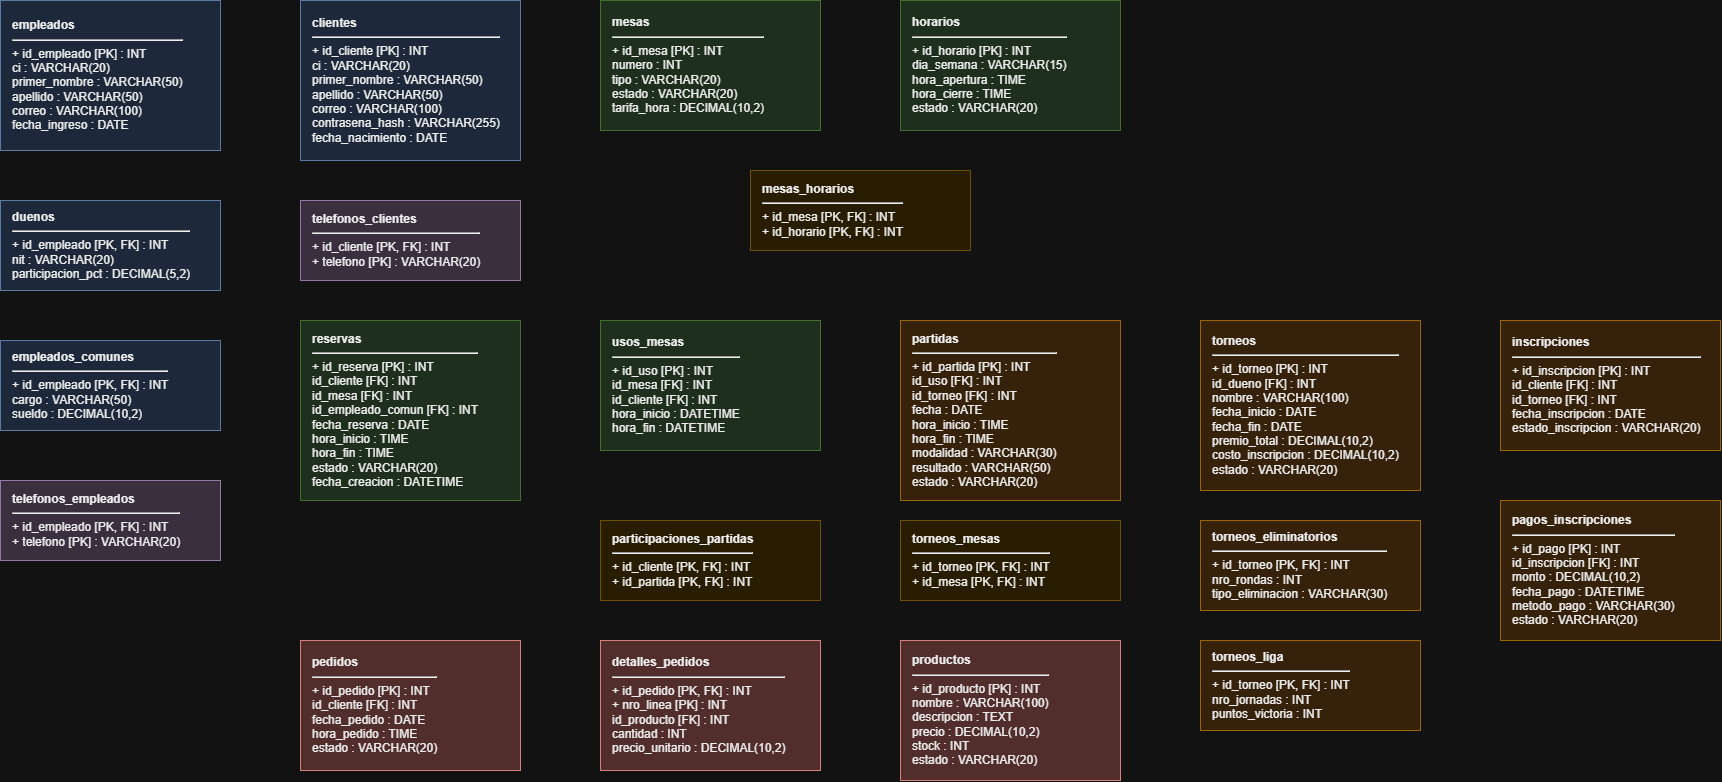

The diagram above was exported from draw.io. Its source (the exported page's mxGraphModel, read from the mxfile embedded in the PNG):
<mxGraphModel dx="1764" dy="1477" grid="1" gridSize="10" guides="1" tooltips="1" connect="1" arrows="1" fold="1" page="1" pageScale="1" pageWidth="3000" pageHeight="2000" math="0" shadow="0">
  <root>
    <mxCell id="0" />
    <mxCell id="1" parent="0" />
    <mxCell id="tbl_empleados" parent="1" style="shape=swipeable;whiteSpace=wrap;html=1;align=left;spacingLeft=10;fillColor=#dae8fc;strokeColor=#6c8ebf;fontColor=#000000;" value="&lt;b&gt;empleados&lt;/b&gt;&lt;hr&gt;+ id_empleado [PK] : INT&lt;br&gt;ci : VARCHAR(20)&lt;br&gt;primer_nombre : VARCHAR(50)&lt;br&gt;apellido : VARCHAR(50)&lt;br&gt;correo : VARCHAR(100)&lt;br&gt;fecha_ingreso : DATE" vertex="1">
      <mxGeometry height="150" width="220" x="100" y="100" as="geometry" />
    </mxCell>
    <mxCell id="tbl_duenos" parent="1" style="shape=swipeable;whiteSpace=wrap;html=1;align=left;spacingLeft=10;fillColor=#dae8fc;strokeColor=#6c8ebf;fontColor=#000000;" value="&lt;b&gt;duenos&lt;/b&gt;&lt;hr&gt;+ id_empleado [PK, FK] : INT&lt;br&gt;nit : VARCHAR(20)&lt;br&gt;participacion_pct : DECIMAL(5,2)" vertex="1">
      <mxGeometry height="90" width="220" x="100" y="300" as="geometry" />
    </mxCell>
    <mxCell id="tbl_empleados_comunes" parent="1" style="shape=swipeable;whiteSpace=wrap;html=1;align=left;spacingLeft=10;fillColor=#dae8fc;strokeColor=#6c8ebf;fontColor=#000000;" value="&lt;b&gt;empleados_comunes&lt;/b&gt;&lt;hr&gt;+ id_empleado [PK, FK] : INT&lt;br&gt;cargo : VARCHAR(50)&lt;br&gt;sueldo : DECIMAL(10,2)" vertex="1">
      <mxGeometry height="90" width="220" x="100" y="440" as="geometry" />
    </mxCell>
    <mxCell id="tbl_telefonos_empleados" parent="1" style="shape=swipeable;whiteSpace=wrap;html=1;align=left;spacingLeft=10;fillColor=#e1d5e7;strokeColor=#9673a6;fontColor=#000000;" value="&lt;b&gt;telefonos_empleados&lt;/b&gt;&lt;hr&gt;+ id_empleado [PK, FK] : INT&lt;br&gt;+ telefono [PK] : VARCHAR(20)" vertex="1">
      <mxGeometry height="80" width="220" x="100" y="580" as="geometry" />
    </mxCell>
    <mxCell id="tbl_clientes" parent="1" style="shape=swipeable;whiteSpace=wrap;html=1;align=left;spacingLeft=10;fillColor=#dae8fc;strokeColor=#6c8ebf;fontColor=#000000;" value="&lt;b&gt;clientes&lt;/b&gt;&lt;hr&gt;+ id_cliente [PK] : INT&lt;br&gt;ci : VARCHAR(20)&lt;br&gt;primer_nombre : VARCHAR(50)&lt;br&gt;apellido : VARCHAR(50)&lt;br&gt;correo : VARCHAR(100)&lt;br&gt;contrasena_hash : VARCHAR(255)&lt;br&gt;fecha_nacimiento : DATE" vertex="1">
      <mxGeometry height="160" width="220" x="400" y="100" as="geometry" />
    </mxCell>
    <mxCell id="tbl_telefonos_clientes" parent="1" style="shape=swipeable;whiteSpace=wrap;html=1;align=left;spacingLeft=10;fillColor=#e1d5e7;strokeColor=#9673a6;fontColor=#000000;" value="&lt;b&gt;telefonos_clientes&lt;/b&gt;&lt;hr&gt;+ id_cliente [PK, FK] : INT&lt;br&gt;+ telefono [PK] : VARCHAR(20)" vertex="1">
      <mxGeometry height="80" width="220" x="400" y="300" as="geometry" />
    </mxCell>
    <mxCell id="tbl_mesas" parent="1" style="shape=swipeable;whiteSpace=wrap;html=1;align=left;spacingLeft=10;fillColor=#d5e8d4;strokeColor=#82b366;fontColor=#000000;" value="&lt;b&gt;mesas&lt;/b&gt;&lt;hr&gt;+ id_mesa [PK] : INT&lt;br&gt;numero : INT&lt;br&gt;tipo : VARCHAR(20)&lt;br&gt;estado : VARCHAR(20)&lt;br&gt;tarifa_hora : DECIMAL(10,2)" vertex="1">
      <mxGeometry height="130" width="220" x="700" y="100" as="geometry" />
    </mxCell>
    <mxCell id="tbl_horarios" parent="1" style="shape=swipeable;whiteSpace=wrap;html=1;align=left;spacingLeft=10;fillColor=#d5e8d4;strokeColor=#82b366;fontColor=#000000;" value="&lt;b&gt;horarios&lt;/b&gt;&lt;hr&gt;+ id_horario [PK] : INT&lt;br&gt;dia_semana : VARCHAR(15)&lt;br&gt;hora_apertura : TIME&lt;br&gt;hora_cierre : TIME&lt;br&gt;estado : VARCHAR(20)" vertex="1">
      <mxGeometry height="130" width="220" x="1000" y="100" as="geometry" />
    </mxCell>
    <mxCell id="tbl_mesas_horarios" parent="1" style="shape=swipeable;whiteSpace=wrap;html=1;align=left;spacingLeft=10;fillColor=#fff2cc;strokeColor=#d6b656;fontColor=#000000;" value="&lt;b&gt;mesas_horarios&lt;/b&gt;&lt;hr&gt;+ id_mesa [PK, FK] : INT&lt;br&gt;+ id_horario [PK, FK] : INT" vertex="1">
      <mxGeometry height="80" width="220" x="850" y="270" as="geometry" />
    </mxCell>
    <mxCell id="tbl_reservas" parent="1" style="shape=swipeable;whiteSpace=wrap;html=1;align=left;spacingLeft=10;fillColor=#d5e8d4;strokeColor=#82b366;fontColor=#000000;" value="&lt;b&gt;reservas&lt;/b&gt;&lt;hr&gt;+ id_reserva [PK] : INT&lt;br&gt;id_cliente [FK] : INT&lt;br&gt;id_mesa [FK] : INT&lt;br&gt;id_empleado_comun [FK] : INT&lt;br&gt;fecha_reserva : DATE&lt;br&gt;hora_inicio : TIME&lt;br&gt;hora_fin : TIME&lt;br&gt;estado : VARCHAR(20)&lt;br&gt;fecha_creacion : DATETIME" vertex="1">
      <mxGeometry height="180" width="220" x="400" y="420" as="geometry" />
    </mxCell>
    <mxCell id="tbl_usos_mesas" parent="1" style="shape=swipeable;whiteSpace=wrap;html=1;align=left;spacingLeft=10;fillColor=#d5e8d4;strokeColor=#82b366;fontColor=#000000;" value="&lt;b&gt;usos_mesas&lt;/b&gt;&lt;hr&gt;+ id_uso [PK] : INT&lt;br&gt;id_mesa [FK] : INT&lt;br&gt;id_cliente [FK] : INT&lt;br&gt;hora_inicio : DATETIME&lt;br&gt;hora_fin : DATETIME" vertex="1">
      <mxGeometry height="130" width="220" x="700" y="420" as="geometry" />
    </mxCell>
    <mxCell id="tbl_partidas" parent="1" style="shape=swipeable;whiteSpace=wrap;html=1;align=left;spacingLeft=10;fillColor=#ffe6cc;strokeColor=#d79b00;fontColor=#000000;" value="&lt;b&gt;partidas&lt;/b&gt;&lt;hr&gt;+ id_partida [PK] : INT&lt;br&gt;id_uso [FK] : INT&lt;br&gt;id_torneo [FK] : INT&lt;br&gt;fecha : DATE&lt;br&gt;hora_inicio : TIME&lt;br&gt;hora_fin : TIME&lt;br&gt;modalidad : VARCHAR(30)&lt;br&gt;resultado : VARCHAR(50)&lt;br&gt;estado : VARCHAR(20)" vertex="1">
      <mxGeometry height="180" width="220" x="1000" y="420" as="geometry" />
    </mxCell>
    <mxCell id="tbl_participaciones_partidas" parent="1" style="shape=swipeable;whiteSpace=wrap;html=1;align=left;spacingLeft=10;fillColor=#fff2cc;strokeColor=#d6b656;fontColor=#000000;" value="&lt;b&gt;participaciones_partidas&lt;/b&gt;&lt;hr&gt;+ id_cliente [PK, FK] : INT&lt;br&gt;+ id_partida [PK, FK] : INT" vertex="1">
      <mxGeometry height="80" width="220" x="700" y="620" as="geometry" />
    </mxCell>
    <mxCell id="tbl_torneos" parent="1" style="shape=swipeable;whiteSpace=wrap;html=1;align=left;spacingLeft=10;fillColor=#ffe6cc;strokeColor=#d79b00;fontColor=#000000;" value="&lt;b&gt;torneos&lt;/b&gt;&lt;hr&gt;+ id_torneo [PK] : INT&lt;br&gt;id_dueno [FK] : INT&lt;br&gt;nombre : VARCHAR(100)&lt;br&gt;fecha_inicio : DATE&lt;br&gt;fecha_fin : DATE&lt;br&gt;premio_total : DECIMAL(10,2)&lt;br&gt;costo_inscripcion : DECIMAL(10,2)&lt;br&gt;estado : VARCHAR(20)" vertex="1">
      <mxGeometry height="170" width="220" x="1300" y="420" as="geometry" />
    </mxCell>
    <mxCell id="tbl_torneos_eliminatorios" parent="1" style="shape=swipeable;whiteSpace=wrap;html=1;align=left;spacingLeft=10;fillColor=#ffe6cc;strokeColor=#d79b00;fontColor=#000000;" value="&lt;b&gt;torneos_eliminatorios&lt;/b&gt;&lt;hr&gt;+ id_torneo [PK, FK] : INT&lt;br&gt;nro_rondas : INT&lt;br&gt;tipo_eliminacion : VARCHAR(30)" vertex="1">
      <mxGeometry height="90" width="220" x="1300" y="620" as="geometry" />
    </mxCell>
    <mxCell id="tbl_torneos_liga" parent="1" style="shape=swipeable;whiteSpace=wrap;html=1;align=left;spacingLeft=10;fillColor=#ffe6cc;strokeColor=#d79b00;fontColor=#000000;" value="&lt;b&gt;torneos_liga&lt;/b&gt;&lt;hr&gt;+ id_torneo [PK, FK] : INT&lt;br&gt;nro_jornadas : INT&lt;br&gt;puntos_victoria : INT" vertex="1">
      <mxGeometry height="90" width="220" x="1300" y="740" as="geometry" />
    </mxCell>
    <mxCell id="tbl_torneos_mesas" parent="1" style="shape=swipeable;whiteSpace=wrap;html=1;align=left;spacingLeft=10;fillColor=#fff2cc;strokeColor=#d6b656;fontColor=#000000;" value="&lt;b&gt;torneos_mesas&lt;/b&gt;&lt;hr&gt;+ id_torneo [PK, FK] : INT&lt;br&gt;+ id_mesa [PK, FK] : INT" vertex="1">
      <mxGeometry height="80" width="220" x="1000" y="620" as="geometry" />
    </mxCell>
    <mxCell id="tbl_inscripciones" parent="1" style="shape=swipeable;whiteSpace=wrap;html=1;align=left;spacingLeft=10;fillColor=#ffe6cc;strokeColor=#d79b00;fontColor=#000000;" value="&lt;b&gt;inscripciones&lt;/b&gt;&lt;hr&gt;+ id_inscripcion [PK] : INT&lt;br&gt;id_cliente [FK] : INT&lt;br&gt;id_torneo [FK] : INT&lt;br&gt;fecha_inscripcion : DATE&lt;br&gt;estado_inscripcion : VARCHAR(20)" vertex="1">
      <mxGeometry height="130" width="220" x="1600" y="420" as="geometry" />
    </mxCell>
    <mxCell id="tbl_pagos_inscripciones" parent="1" style="shape=swipeable;whiteSpace=wrap;html=1;align=left;spacingLeft=10;fillColor=#ffe6cc;strokeColor=#d79b00;fontColor=#000000;" value="&lt;b&gt;pagos_inscripciones&lt;/b&gt;&lt;hr&gt;+ id_pago [PK] : INT&lt;br&gt;id_inscripcion [FK] : INT&lt;br&gt;monto : DECIMAL(10,2)&lt;br&gt;fecha_pago : DATETIME&lt;br&gt;metodo_pago : VARCHAR(30)&lt;br&gt;estado : VARCHAR(20)" vertex="1">
      <mxGeometry height="140" width="220" x="1600" y="600" as="geometry" />
    </mxCell>
    <mxCell id="tbl_pedidos" parent="1" style="shape=swipeable;whiteSpace=wrap;html=1;align=left;spacingLeft=10;fillColor=#f8cecc;strokeColor=#b85450;fontColor=#000000;" value="&lt;b&gt;pedidos&lt;/b&gt;&lt;hr&gt;+ id_pedido [PK] : INT&lt;br&gt;id_cliente [FK] : INT&lt;br&gt;fecha_pedido : DATE&lt;br&gt;hora_pedido : TIME&lt;br&gt;estado : VARCHAR(20)" vertex="1">
      <mxGeometry height="130" width="220" x="400" y="740" as="geometry" />
    </mxCell>
    <mxCell id="tbl_detalles_pedidos" parent="1" style="shape=swipeable;whiteSpace=wrap;html=1;align=left;spacingLeft=10;fillColor=#f8cecc;strokeColor=#b85450;fontColor=#000000;" value="&lt;b&gt;detalles_pedidos&lt;/b&gt;&lt;hr&gt;+ id_pedido [PK, FK] : INT&lt;br&gt;+ nro_linea [PK] : INT&lt;br&gt;id_producto [FK] : INT&lt;br&gt;cantidad : INT&lt;br&gt;precio_unitario : DECIMAL(10,2)" vertex="1">
      <mxGeometry height="130" width="220" x="700" y="740" as="geometry" />
    </mxCell>
    <mxCell id="tbl_productos" parent="1" style="shape=swipeable;whiteSpace=wrap;html=1;align=left;spacingLeft=10;fillColor=#f8cecc;strokeColor=#b85450;fontColor=#000000;" value="&lt;b&gt;productos&lt;/b&gt;&lt;hr&gt;+ id_producto [PK] : INT&lt;br&gt;nombre : VARCHAR(100)&lt;br&gt;descripcion : TEXT&lt;br&gt;precio : DECIMAL(10,2)&lt;br&gt;stock : INT&lt;br&gt;estado : VARCHAR(20)" vertex="1">
      <mxGeometry height="140" width="220" x="1000" y="740" as="geometry" />
    </mxCell>
  </root>
</mxGraphModel>